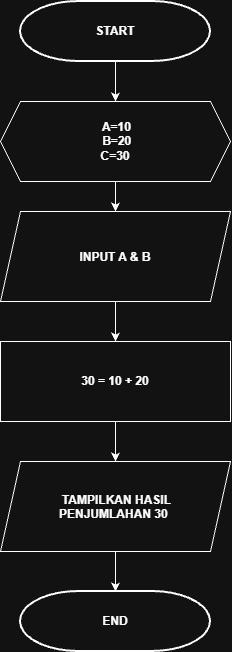

The diagram above was exported from draw.io. Its source (the exported page's mxGraphModel, read from the mxfile embedded in the PNG):
<mxGraphModel dx="1414" dy="823" grid="1" gridSize="10" guides="1" tooltips="1" connect="1" arrows="1" fold="1" page="1" pageScale="1" pageWidth="827" pageHeight="1169" math="0" shadow="0">
  <root>
    <mxCell id="0" />
    <mxCell id="1" parent="0" />
    <mxCell id="aulaFb4PDihGbUhngdjW-7" edge="1" parent="1" source="aulaFb4PDihGbUhngdjW-3" style="edgeStyle=orthogonalEdgeStyle;rounded=0;orthogonalLoop=1;jettySize=auto;html=1;" target="aulaFb4PDihGbUhngdjW-5" value="">
      <mxGeometry relative="1" as="geometry" />
    </mxCell>
    <mxCell id="aulaFb4PDihGbUhngdjW-3" parent="1" style="strokeWidth=2;html=1;shape=mxgraph.flowchart.terminator;whiteSpace=wrap;" value="&lt;b&gt;START&lt;/b&gt;" vertex="1">
      <mxGeometry height="60" width="190" x="120" y="40" as="geometry" />
    </mxCell>
    <mxCell id="aulaFb4PDihGbUhngdjW-9" edge="1" parent="1" source="lkcU9D_7ILo4-Fd4iVMK-4" style="edgeStyle=orthogonalEdgeStyle;rounded=0;orthogonalLoop=1;jettySize=auto;html=1;" target="aulaFb4PDihGbUhngdjW-8" value="">
      <mxGeometry relative="1" as="geometry" />
    </mxCell>
    <mxCell id="aulaFb4PDihGbUhngdjW-5" parent="1" style="shape=hexagon;perimeter=hexagonPerimeter2;whiteSpace=wrap;html=1;shapeInside=1;fixedSize=1;fontStyle=1" value="&lt;div&gt;&lt;br&gt;&lt;/div&gt;&lt;div&gt;&amp;nbsp;A=10&lt;/div&gt;&lt;div&gt;&amp;nbsp;B=20&lt;/div&gt;&lt;div&gt;C=30&lt;/div&gt;" vertex="1">
      <mxGeometry height="80" width="230" x="100" y="140" as="geometry" />
    </mxCell>
    <mxCell id="aulaFb4PDihGbUhngdjW-12" edge="1" parent="1" source="aulaFb4PDihGbUhngdjW-8" style="edgeStyle=orthogonalEdgeStyle;rounded=0;orthogonalLoop=1;jettySize=auto;html=1;" target="aulaFb4PDihGbUhngdjW-11" value="">
      <mxGeometry relative="1" as="geometry" />
    </mxCell>
    <mxCell id="aulaFb4PDihGbUhngdjW-8" parent="1" style="whiteSpace=wrap;html=1;fontStyle=1;" value="30 = 10 + 20" vertex="1">
      <mxGeometry height="80" width="230" x="100" y="380" as="geometry" />
    </mxCell>
    <mxCell id="aulaFb4PDihGbUhngdjW-15" edge="1" parent="1" source="aulaFb4PDihGbUhngdjW-11" style="edgeStyle=orthogonalEdgeStyle;rounded=0;orthogonalLoop=1;jettySize=auto;html=1;" target="aulaFb4PDihGbUhngdjW-14" value="">
      <mxGeometry relative="1" as="geometry" />
    </mxCell>
    <mxCell id="aulaFb4PDihGbUhngdjW-11" parent="1" style="shape=parallelogram;perimeter=parallelogramPerimeter;whiteSpace=wrap;html=1;shapeInside=1;fixedSize=1;fontStyle=1;" value="TAMPILKAN HASIL PENJUMLAHAN 30" vertex="1">
      <mxGeometry height="90" width="230" x="100" y="500" as="geometry" />
    </mxCell>
    <mxCell id="aulaFb4PDihGbUhngdjW-14" parent="1" style="strokeWidth=2;html=1;shape=mxgraph.flowchart.terminator;whiteSpace=wrap;" value="&lt;b&gt;END&lt;/b&gt;" vertex="1">
      <mxGeometry height="60" width="190" x="120" y="630" as="geometry" />
    </mxCell>
    <mxCell id="lkcU9D_7ILo4-Fd4iVMK-5" edge="1" parent="1" source="aulaFb4PDihGbUhngdjW-5" style="edgeStyle=orthogonalEdgeStyle;rounded=0;orthogonalLoop=1;jettySize=auto;html=1;" target="lkcU9D_7ILo4-Fd4iVMK-4" value="">
      <mxGeometry relative="1" as="geometry">
        <mxPoint x="215" y="220" as="sourcePoint" />
        <mxPoint x="215" y="390" as="targetPoint" />
      </mxGeometry>
    </mxCell>
    <mxCell id="lkcU9D_7ILo4-Fd4iVMK-4" parent="1" style="shape=parallelogram;perimeter=parallelogramPerimeter;whiteSpace=wrap;html=1;shapeInside=1;fixedSize=1;fontStyle=1;" value="INPUT A &amp;amp; B" vertex="1">
      <mxGeometry height="90" width="230" x="100" y="250" as="geometry" />
    </mxCell>
  </root>
</mxGraphModel>